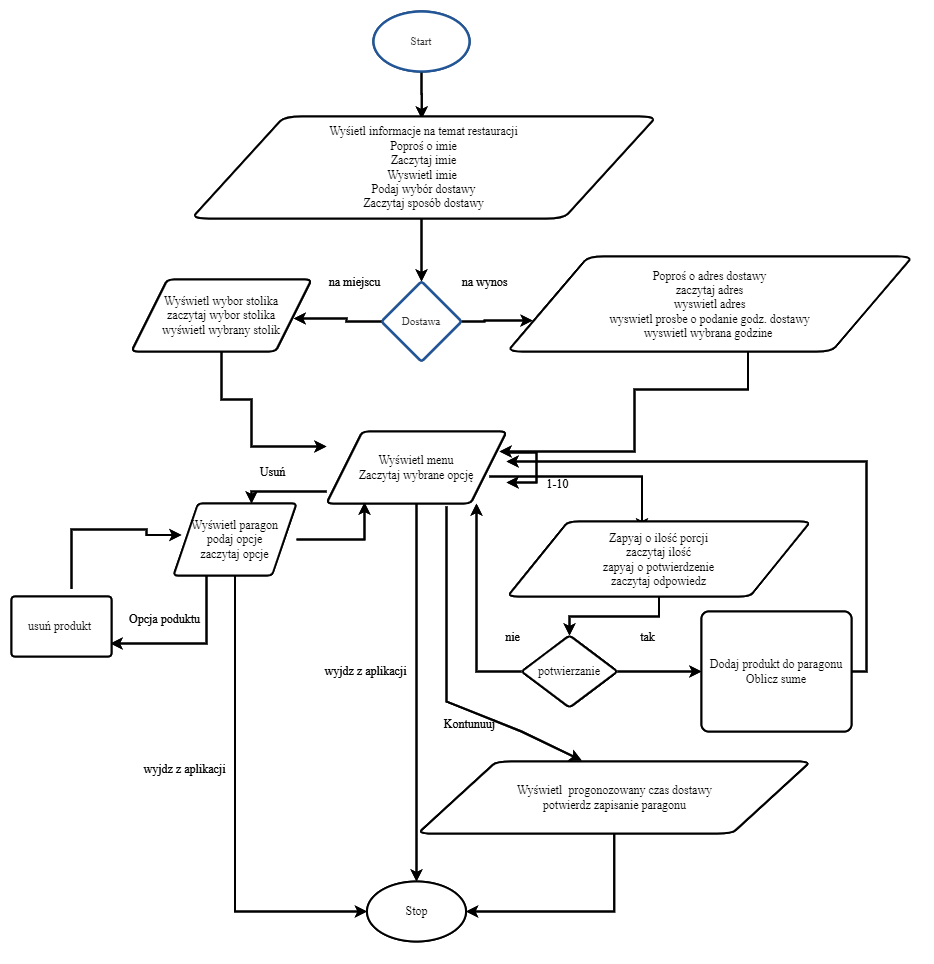

The diagram above was exported from draw.io. Its source (the exported page's mxGraphModel, read from the mxfile embedded in the PNG):
<mxGraphModel dx="1285" dy="828" grid="1" gridSize="15" guides="1" tooltips="1" connect="1" arrows="1" page="1" pageScale="1" pageWidth="1442" pageHeight="2040">
  <root>
    <mxCell id="0" />
    <mxCell id="1" parent="0" />
    <mxCell id="VyzyaUC6TO_sj7x9fC2C-35" style="edgeStyle=orthogonalEdgeStyle;rounded=0;orthogonalLoop=1;jettySize=auto;html=1;entryX=0.495;entryY=0.02;entryDx=0;entryDy=0;entryPerimeter=0;noLabel=none;" edge="1" parent="1" source="VyzyaUC6TO_sj7x9fC2C-3" target="VyzyaUC6TO_sj7x9fC2C-23">
      <mxGeometry relative="1" as="geometry" />
    </mxCell>
    <mxCell id="VyzyaUC6TO_sj7x9fC2C-3" value="Start" style="strokeWidth=2.4;html=1;shape=mxgraph.flowchart.start_1;whiteSpace=wrap;rounded=1;fontSize=11;fontColor=#333333;fillColor=#ffffff;spacing=4;arcSize=6;strokeColor=#225798;noLabel=none;" vertex="1" parent="1">
      <mxGeometry x="587.0000000000002" y="90" width="96" height="60" as="geometry" />
    </mxCell>
    <mxCell id="VyzyaUC6TO_sj7x9fC2C-4" value="" style="edgeStyle=orthogonalEdgeStyle;rounded=0;orthogonalLoop=1;jettySize=auto;html=1;noLabel=none;" edge="1" target="VyzyaUC6TO_sj7x9fC2C-8" parent="1">
      <mxGeometry relative="1" as="geometry">
        <mxPoint x="635.0000000000002" y="290" as="sourcePoint" />
      </mxGeometry>
    </mxCell>
    <mxCell id="VyzyaUC6TO_sj7x9fC2C-6" value="" style="edgeStyle=orthogonalEdgeStyle;rounded=0;orthogonalLoop=1;jettySize=auto;html=1;noLabel=none;entryX=0.062;entryY=0.674;entryDx=0;entryDy=0;entryPerimeter=0;" edge="1" source="VyzyaUC6TO_sj7x9fC2C-8" target="VyzyaUC6TO_sj7x9fC2C-32" parent="1">
      <mxGeometry relative="1" as="geometry">
        <mxPoint x="735.0000000000002" y="400" as="targetPoint" />
      </mxGeometry>
    </mxCell>
    <mxCell id="VyzyaUC6TO_sj7x9fC2C-7" value="" style="edgeStyle=orthogonalEdgeStyle;rounded=0;orthogonalLoop=1;jettySize=auto;html=1;noLabel=none;entryX=0.901;entryY=0.542;entryDx=0;entryDy=0;entryPerimeter=0;" edge="1" source="VyzyaUC6TO_sj7x9fC2C-8" target="VyzyaUC6TO_sj7x9fC2C-30" parent="1">
      <mxGeometry relative="1" as="geometry">
        <mxPoint x="535.0000000000002" y="400" as="targetPoint" />
      </mxGeometry>
    </mxCell>
    <mxCell id="VyzyaUC6TO_sj7x9fC2C-8" value="Dostawa" style="rhombus;whiteSpace=wrap;html=1;rounded=1;fontSize=11;fontColor=#333333;strokeColor=#225798;strokeWidth=2.4;fillColor=#ffffff;spacing=4;arcSize=6;noLabel=none;" vertex="1" parent="1">
      <mxGeometry x="595.0000000000002" y="360" width="80" height="80" as="geometry" />
    </mxCell>
    <mxCell id="VyzyaUC6TO_sj7x9fC2C-23" value="Wyśietl informacje na temat restauracji&lt;br&gt;Poproś o imie&lt;br&gt;Zaczytaj imie&lt;br&gt;Wyswietl imie&amp;nbsp;&lt;br&gt;Podaj wybór dostawy&lt;br&gt;Zaczytaj sposób dostawy" style="shape=mxgraph.flowchart.data;whiteSpace=wrap;html=1;fillColor=#ffffff;strokeColor=#000000;strokeWidth=2;noLabel=none;" vertex="1" name="Data" parent="1">
      <mxGeometry x="405" y="195" width="465" height="102" as="geometry" />
    </mxCell>
    <mxCell id="VyzyaUC6TO_sj7x9fC2C-26" value="na miejscu" style="text;html=1;align=center;verticalAlign=middle;resizable=0;points=[];autosize=1;strokeColor=none;fillColor=none;noLabel=none;" vertex="1" parent="1">
      <mxGeometry x="530" y="353" width="75" height="15" as="geometry" />
    </mxCell>
    <mxCell id="VyzyaUC6TO_sj7x9fC2C-29" value="na wynos" style="text;html=1;align=center;verticalAlign=middle;resizable=0;points=[];autosize=1;strokeColor=none;fillColor=none;noLabel=none;" vertex="1" parent="1">
      <mxGeometry x="660" y="353" width="75" height="15" as="geometry" />
    </mxCell>
    <mxCell id="VyzyaUC6TO_sj7x9fC2C-36" style="edgeStyle=orthogonalEdgeStyle;rounded=0;orthogonalLoop=1;jettySize=auto;html=1;noLabel=none;" edge="1" parent="1" source="VyzyaUC6TO_sj7x9fC2C-30" target="VyzyaUC6TO_sj7x9fC2C-34">
      <mxGeometry relative="1" as="geometry">
        <mxPoint x="510" y="540" as="targetPoint" />
        <Array as="points">
          <mxPoint x="435" y="478" />
          <mxPoint x="465" y="478" />
          <mxPoint x="465" y="525" />
        </Array>
      </mxGeometry>
    </mxCell>
    <mxCell id="VyzyaUC6TO_sj7x9fC2C-30" value="Wyświetl wybor stolika&lt;br&gt;zaczytaj wybor stolika&lt;br&gt;wyświetl wybrany stolik" style="shape=mxgraph.flowchart.data;whiteSpace=wrap;html=1;fillColor=#ffffff;strokeColor=#000000;strokeWidth=2;noLabel=none;" vertex="1" name="Data" parent="1">
      <mxGeometry x="345" y="358" width="180" height="72" as="geometry" />
    </mxCell>
    <mxCell id="VyzyaUC6TO_sj7x9fC2C-37" style="edgeStyle=orthogonalEdgeStyle;rounded=0;orthogonalLoop=1;jettySize=auto;html=1;noLabel=none;" edge="1" parent="1">
      <mxGeometry relative="1" as="geometry">
        <mxPoint x="713" y="530" as="targetPoint" />
        <mxPoint x="961.5" y="405" as="sourcePoint" />
        <Array as="points">
          <mxPoint x="962" y="468" />
          <mxPoint x="848" y="468" />
          <mxPoint x="848" y="530" />
        </Array>
      </mxGeometry>
    </mxCell>
    <mxCell id="VyzyaUC6TO_sj7x9fC2C-32" value="Poproś o adres dostawy&lt;br&gt;zaczytaj adres&lt;br&gt;wyswietl adres&lt;br&gt;wyswietl prosbe o podanie godz. dostawy&lt;br&gt;wyswietl wybrana godzine&amp;nbsp;" style="shape=mxgraph.flowchart.data;whiteSpace=wrap;html=1;fillColor=#ffffff;strokeColor=#000000;strokeWidth=2;noLabel=none;" vertex="1" name="Data" parent="1">
      <mxGeometry x="721" y="335" width="405" height="95" as="geometry" />
    </mxCell>
    <mxCell id="VyzyaUC6TO_sj7x9fC2C-42" style="edgeStyle=orthogonalEdgeStyle;rounded=0;orthogonalLoop=1;jettySize=auto;html=1;noLabel=none;" edge="1" parent="1">
      <mxGeometry relative="1" as="geometry">
        <mxPoint x="703" y="555" as="sourcePoint" />
        <mxPoint x="855.5" y="609" as="targetPoint" />
      </mxGeometry>
    </mxCell>
    <mxCell id="VyzyaUC6TO_sj7x9fC2C-55" style="edgeStyle=orthogonalEdgeStyle;rounded=0;orthogonalLoop=1;jettySize=auto;html=1;noLabel=none;entryX=0.634;entryY=0;entryDx=0;entryDy=0;entryPerimeter=0;" edge="1" parent="1" source="VyzyaUC6TO_sj7x9fC2C-34" target="VyzyaUC6TO_sj7x9fC2C-51">
      <mxGeometry relative="1" as="geometry">
        <mxPoint x="465" y="546" as="targetPoint" />
        <Array as="points">
          <mxPoint x="465" y="570" />
        </Array>
      </mxGeometry>
    </mxCell>
    <mxCell id="VyzyaUC6TO_sj7x9fC2C-57" style="edgeStyle=orthogonalEdgeStyle;rounded=0;orthogonalLoop=1;jettySize=auto;html=1;noLabel=none;" edge="1" parent="1" source="VyzyaUC6TO_sj7x9fC2C-34" target="VyzyaUC6TO_sj7x9fC2C-56">
      <mxGeometry relative="1" as="geometry" />
    </mxCell>
    <mxCell id="VyzyaUC6TO_sj7x9fC2C-34" value="Wyświetl menu&lt;br&gt;Zaczytaj wybrane opcję" style="shape=mxgraph.flowchart.data;whiteSpace=wrap;html=1;fillColor=#ffffff;strokeColor=#000000;strokeWidth=2;noLabel=none;" vertex="1" name="Data" parent="1">
      <mxGeometry x="540" y="510" width="180" height="72" as="geometry" />
    </mxCell>
    <mxCell id="VyzyaUC6TO_sj7x9fC2C-48" style="edgeStyle=orthogonalEdgeStyle;rounded=0;orthogonalLoop=1;jettySize=auto;html=1;noLabel=none;" edge="1" parent="1" source="VyzyaUC6TO_sj7x9fC2C-39" target="VyzyaUC6TO_sj7x9fC2C-34">
      <mxGeometry relative="1" as="geometry">
        <mxPoint x="1125" y="540" as="targetPoint" />
        <Array as="points">
          <mxPoint x="1080" y="750" />
          <mxPoint x="1080" y="540" />
        </Array>
      </mxGeometry>
    </mxCell>
    <mxCell id="VyzyaUC6TO_sj7x9fC2C-39" value="Dodaj produkt do paragonu&lt;br&gt;Oblicz sume" style="shape=mxgraph.flowchart.process;whiteSpace=wrap;html=1;fillColor=#ffffff;strokeColor=#000000;strokeWidth=2;noLabel=none;" vertex="1" name="Process" parent="1">
      <mxGeometry x="915" y="690" width="150" height="120" as="geometry" />
    </mxCell>
    <mxCell id="VyzyaUC6TO_sj7x9fC2C-45" style="edgeStyle=orthogonalEdgeStyle;rounded=0;orthogonalLoop=1;jettySize=auto;html=1;noLabel=none;" edge="1" parent="1" source="VyzyaUC6TO_sj7x9fC2C-40" target="VyzyaUC6TO_sj7x9fC2C-41">
      <mxGeometry relative="1" as="geometry" />
    </mxCell>
    <mxCell id="VyzyaUC6TO_sj7x9fC2C-40" value="Zapyaj o ilość porcji&lt;br&gt;zaczytaj ilość&lt;br&gt;zapyaj o potwierdzenie&lt;br&gt;zaczytaj odpowiedz" style="shape=mxgraph.flowchart.data;whiteSpace=wrap;html=1;fillColor=#ffffff;strokeColor=#000000;strokeWidth=2;noLabel=none;" vertex="1" name="Data" parent="1">
      <mxGeometry x="721" y="600" width="303" height="75" as="geometry" />
    </mxCell>
    <mxCell id="VyzyaUC6TO_sj7x9fC2C-43" style="edgeStyle=orthogonalEdgeStyle;rounded=0;orthogonalLoop=1;jettySize=auto;html=1;noLabel=none;" edge="1" parent="1" source="VyzyaUC6TO_sj7x9fC2C-41" target="VyzyaUC6TO_sj7x9fC2C-39">
      <mxGeometry relative="1" as="geometry" />
    </mxCell>
    <mxCell id="VyzyaUC6TO_sj7x9fC2C-44" style="edgeStyle=orthogonalEdgeStyle;rounded=0;orthogonalLoop=1;jettySize=auto;html=1;noLabel=none;entryX=0.833;entryY=1;entryDx=0;entryDy=0;entryPerimeter=0;" edge="1" parent="1" source="VyzyaUC6TO_sj7x9fC2C-41" target="VyzyaUC6TO_sj7x9fC2C-34">
      <mxGeometry relative="1" as="geometry">
        <mxPoint x="705" y="585" as="targetPoint" />
      </mxGeometry>
    </mxCell>
    <mxCell id="VyzyaUC6TO_sj7x9fC2C-41" value="potwierzanie" style="shape=mxgraph.flowchart.decision;whiteSpace=wrap;html=1;fillColor=#ffffff;strokeColor=#000000;strokeWidth=2;noLabel=none;" vertex="1" name="Decision" parent="1">
      <mxGeometry x="735" y="714" width="96" height="72" as="geometry" />
    </mxCell>
    <mxCell id="VyzyaUC6TO_sj7x9fC2C-46" value="tak" style="text;html=1;align=center;verticalAlign=middle;resizable=0;points=[];autosize=1;strokeColor=none;fillColor=none;noLabel=none;" vertex="1" parent="1">
      <mxGeometry x="838" y="708" width="45" height="15" as="geometry" />
    </mxCell>
    <mxCell id="VyzyaUC6TO_sj7x9fC2C-47" value="nie" style="text;html=1;align=center;verticalAlign=middle;resizable=0;points=[];autosize=1;strokeColor=none;fillColor=none;noLabel=none;" vertex="1" parent="1">
      <mxGeometry x="703" y="708" width="45" height="15" as="geometry" />
    </mxCell>
    <mxCell id="VyzyaUC6TO_sj7x9fC2C-49" value="1-10" style="text;html=1;align=center;verticalAlign=middle;resizable=0;points=[];autosize=1;strokeColor=none;fillColor=none;noLabel=none;" vertex="1" parent="1">
      <mxGeometry x="748" y="555" width="45" height="15" as="geometry" />
    </mxCell>
    <mxCell id="VyzyaUC6TO_sj7x9fC2C-54" style="edgeStyle=orthogonalEdgeStyle;rounded=0;orthogonalLoop=1;jettySize=auto;html=1;entryX=0.99;entryY=0.783;entryDx=0;entryDy=0;entryPerimeter=0;noLabel=none;" edge="1" parent="1" source="VyzyaUC6TO_sj7x9fC2C-51" target="VyzyaUC6TO_sj7x9fC2C-52">
      <mxGeometry relative="1" as="geometry">
        <Array as="points">
          <mxPoint x="420" y="722" />
        </Array>
      </mxGeometry>
    </mxCell>
    <mxCell id="VyzyaUC6TO_sj7x9fC2C-58" style="edgeStyle=orthogonalEdgeStyle;rounded=0;orthogonalLoop=1;jettySize=auto;html=1;noLabel=none;entryX=0;entryY=0.5;entryDx=0;entryDy=0;entryPerimeter=0;" edge="1" parent="1" source="VyzyaUC6TO_sj7x9fC2C-51" target="VyzyaUC6TO_sj7x9fC2C-56">
      <mxGeometry relative="1" as="geometry">
        <mxPoint x="449" y="975" as="targetPoint" />
        <Array as="points">
          <mxPoint x="449" y="990" />
        </Array>
      </mxGeometry>
    </mxCell>
    <mxCell id="VyzyaUC6TO_sj7x9fC2C-59" style="edgeStyle=orthogonalEdgeStyle;rounded=0;orthogonalLoop=1;jettySize=auto;html=1;noLabel=none;entryX=0.211;entryY=0.986;entryDx=0;entryDy=0;entryPerimeter=0;" edge="1" parent="1" source="VyzyaUC6TO_sj7x9fC2C-51" target="VyzyaUC6TO_sj7x9fC2C-34">
      <mxGeometry relative="1" as="geometry">
        <mxPoint x="585" y="618" as="targetPoint" />
      </mxGeometry>
    </mxCell>
    <mxCell id="VyzyaUC6TO_sj7x9fC2C-51" value="Wyświetl paragon&lt;br&gt;podaj opcje&lt;br&gt;zaczytaj opcje" style="shape=mxgraph.flowchart.data;whiteSpace=wrap;html=1;fillColor=#ffffff;strokeColor=#000000;strokeWidth=2;noLabel=none;" vertex="1" name="Data" parent="1">
      <mxGeometry x="387" y="582" width="123" height="72" as="geometry" />
    </mxCell>
    <mxCell id="VyzyaUC6TO_sj7x9fC2C-53" style="edgeStyle=orthogonalEdgeStyle;rounded=0;orthogonalLoop=1;jettySize=auto;html=1;noLabel=none;entryX=0.065;entryY=0.542;entryDx=0;entryDy=0;entryPerimeter=0;" edge="1" parent="1">
      <mxGeometry relative="1" as="geometry">
        <mxPoint x="394.9949999999999" y="613.5239999999999" as="targetPoint" />
        <mxPoint x="285" y="667.5" as="sourcePoint" />
        <Array as="points">
          <mxPoint x="285" y="608" />
          <mxPoint x="360" y="608" />
          <mxPoint x="360" y="614" />
        </Array>
      </mxGeometry>
    </mxCell>
    <mxCell id="VyzyaUC6TO_sj7x9fC2C-52" value="usuń produkt&amp;nbsp;" style="shape=mxgraph.flowchart.process;whiteSpace=wrap;html=1;fillColor=#ffffff;strokeColor=#000000;strokeWidth=2;noLabel=none;" vertex="1" name="Process" parent="1">
      <mxGeometry x="225" y="675" width="100" height="60" as="geometry" />
    </mxCell>
    <mxCell id="VyzyaUC6TO_sj7x9fC2C-56" value="Stop" style="shape=mxgraph.flowchart.start_1;whiteSpace=wrap;html=1;fillColor=#ffffff;strokeColor=#000000;strokeWidth=2;noLabel=none;" vertex="1" name="Start 1" parent="1">
      <mxGeometry x="580.5" y="960" width="99" height="60" as="geometry" />
    </mxCell>
    <mxCell id="VyzyaUC6TO_sj7x9fC2C-60" value="Usuń" style="text;html=1;align=center;verticalAlign=middle;resizable=0;points=[];autosize=1;strokeColor=none;fillColor=none;noLabel=none;" vertex="1" parent="1">
      <mxGeometry x="463" y="543" width="45" height="15" as="geometry" />
    </mxCell>
    <mxCell id="VyzyaUC6TO_sj7x9fC2C-61" value="Opcja poduktu" style="text;html=1;align=center;verticalAlign=middle;resizable=0;points=[];autosize=1;strokeColor=none;fillColor=none;noLabel=none;" vertex="1" parent="1">
      <mxGeometry x="325" y="690" width="105" height="15" as="geometry" />
    </mxCell>
    <mxCell id="VyzyaUC6TO_sj7x9fC2C-62" value="wyjdz z aplikacji" style="text;html=1;align=center;verticalAlign=middle;resizable=0;points=[];autosize=1;strokeColor=none;fillColor=none;noLabel=none;" vertex="1" parent="1">
      <mxGeometry x="345" y="840" width="105" height="15" as="geometry" />
    </mxCell>
    <mxCell id="VyzyaUC6TO_sj7x9fC2C-67" style="edgeStyle=orthogonalEdgeStyle;rounded=0;orthogonalLoop=1;jettySize=auto;html=1;entryX=1;entryY=0.5;entryDx=0;entryDy=0;entryPerimeter=0;noLabel=none;" edge="1" parent="1" source="VyzyaUC6TO_sj7x9fC2C-63" target="VyzyaUC6TO_sj7x9fC2C-56">
      <mxGeometry relative="1" as="geometry" />
    </mxCell>
    <mxCell id="VyzyaUC6TO_sj7x9fC2C-63" value="Wyświetl&amp;nbsp; progonozowany czas dostawy&lt;br&gt;potwierdz zapisanie paragonu" style="shape=mxgraph.flowchart.data;whiteSpace=wrap;html=1;fillColor=#ffffff;strokeColor=#000000;strokeWidth=2;noLabel=none;" vertex="1" name="Data" parent="1">
      <mxGeometry x="631.5" y="840" width="392.5" height="72" as="geometry" />
    </mxCell>
    <mxCell id="VyzyaUC6TO_sj7x9fC2C-65" style="edgeStyle=orthogonalEdgeStyle;rounded=0;orthogonalLoop=1;jettySize=auto;html=1;noLabel=none;" edge="1" parent="1" source="VyzyaUC6TO_sj7x9fC2C-34" target="VyzyaUC6TO_sj7x9fC2C-34">
      <mxGeometry relative="1" as="geometry" />
    </mxCell>
    <mxCell id="VyzyaUC6TO_sj7x9fC2C-66" value="" style="endArrow=classic;html=1;rounded=0;noLabel=none;entryX=0.417;entryY=-0.014;entryDx=0;entryDy=0;entryPerimeter=0;" edge="1" name="Line" parent="1" target="VyzyaUC6TO_sj7x9fC2C-63">
      <mxGeometry width="50" height="50" relative="1" as="geometry">
        <mxPoint x="660" y="585" as="sourcePoint" />
        <mxPoint x="660" y="810" as="targetPoint" />
        <Array as="points">
          <mxPoint x="660" y="720" />
          <mxPoint x="660" y="780" />
          <mxPoint x="735" y="810" />
        </Array>
      </mxGeometry>
    </mxCell>
    <mxCell id="VyzyaUC6TO_sj7x9fC2C-68" value="wyjdz z aplikacji" style="text;html=1;align=center;verticalAlign=middle;resizable=0;points=[];autosize=1;strokeColor=none;fillColor=none;noLabel=none;" vertex="1" parent="1">
      <mxGeometry x="526.5" y="742.5" width="105" height="15" as="geometry" />
    </mxCell>
    <mxCell id="VyzyaUC6TO_sj7x9fC2C-69" value="Kontunuuj" style="text;html=1;align=center;verticalAlign=middle;resizable=0;points=[];autosize=1;strokeColor=none;fillColor=none;noLabel=none;" vertex="1" parent="1">
      <mxGeometry x="645" y="795" width="75" height="15" as="geometry" />
    </mxCell>
  </root>
</mxGraphModel>